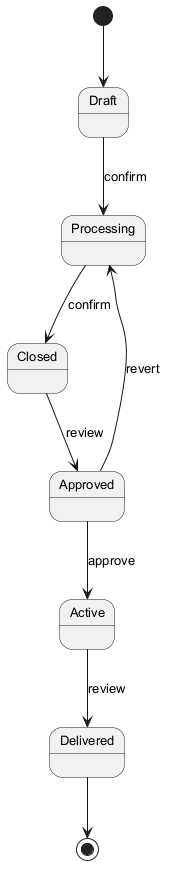

The diagram above was rendered by PlantUML. Its source (embedded in the PNG):
@startuml
skinparam defaultFontSize 13
[*] --> Draft
Draft --> Processing : confirm
Processing --> Closed : confirm
Closed --> Approved : review
Approved --> Active : approve
Active --> Delivered : review
Approved --> Processing : revert
Delivered --> [*]
@enduml